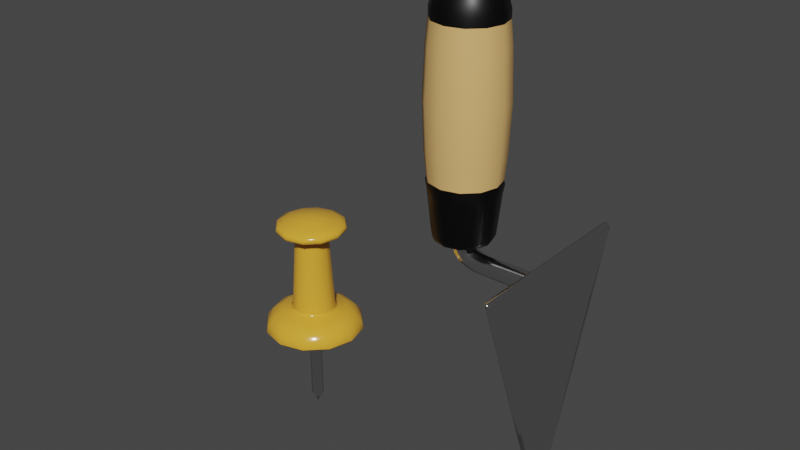 # Source: PIN.blend  (saved by Blender 3.4.6; exported with 4.5.12 LTS)
import bpy
from mathutils import Matrix  # noqa: F401  (used for matrix-valued properties, if any)

bpy.ops.wm.read_factory_settings(use_empty=True)
scene = bpy.context.scene
scene.name = 'Scene'

# ---- collections
col_collection = bpy.data.collections.new('Collection'); scene.collection.children.link(col_collection)

# ---- materials (node trees are filled in below, after node groups)
mat_pincolor = bpy.data.materials.new('pinColor')
mat_pincolor.use_transparent_shadow = False
mat_metapin = bpy.data.materials.new('metaPin')
mat_metapin.use_transparent_shadow = False
mat_handle = bpy.data.materials.new('handle')
mat_handle.use_transparent_shadow = False
mat_truellemat = bpy.data.materials.new('truelleMat')
mat_truellemat.use_transparent_shadow = False
mat_noir = bpy.data.materials.new('noir')
mat_noir.use_transparent_shadow = False

# ---- node groups
ng_auto_smooth = bpy.data.node_groups.new('Auto Smooth', 'GeometryNodeTree')
_s = ng_auto_smooth.interface.new_socket(name='Geometry', in_out='OUTPUT', socket_type='NodeSocketGeometry')
_s = ng_auto_smooth.interface.new_socket(name='Geometry', in_out='INPUT', socket_type='NodeSocketGeometry')
_s = ng_auto_smooth.interface.new_socket(name='Angle', in_out='INPUT', socket_type='NodeSocketFloat')
_s.subtype = 'ANGLE'
_s.min_value = 0.0
_s.max_value = 3.142
ng_auto_smooth.is_modifier = True
_N = ng_auto_smooth.nodes; _L = ng_auto_smooth.links
n0 = _N.new('NodeGroupOutput'); n0.name = 'Group Output'; n0.location = (480, -100)
n1 = _N.new('NodeGroupInput'); n1.name = 'Group Input'; n1.location = (-420, -300)
n2 = _N.new('NodeGroupInput'); n2.name = 'Group Input.001'; n2.location = (-60, -100)
n3 = _N.new('GeometryNodeSetShadeSmooth'); n3.name = 'Set Shade Smooth'; n3.location = (120, -100)
n3.domain = 'EDGE'
n4 = _N.new('GeometryNodeSetShadeSmooth'); n4.name = 'Set Shade Smooth.001'; n4.location = (300, -100)
n5 = _N.new('GeometryNodeInputMeshEdgeAngle'); n5.name = 'Edge Angle'; n5.location = (-420, -220)
n6 = _N.new('GeometryNodeInputEdgeSmooth'); n6.name = 'Is Edge Smooth'; n6.location = (-60, -160)
n7 = _N.new('GeometryNodeInputShadeSmooth'); n7.name = 'Is Face Smooth'; n7.location = (-240, -340)
n8 = _N.new('FunctionNodeBooleanMath'); n8.name = 'Boolean Math'; n8.location = (-60, -220)
n9 = _N.new('FunctionNodeCompare'); n9.name = 'Compare'; n9.location = (-240, -180)
n9.operation = 'LESS_EQUAL'
_L.new(n5.outputs[0], n9.inputs[0])
_L.new(n4.outputs[0], n0.inputs[0])
_L.new(n1.outputs[1], n9.inputs[1])
_L.new(n9.outputs[0], n8.inputs[0])
_L.new(n7.outputs[0], n8.inputs[1])
_L.new(n2.outputs[0], n3.inputs[0])
_L.new(n6.outputs[0], n3.inputs[1])
_L.new(n3.outputs[0], n4.inputs[0])
_L.new(n8.outputs[0], n3.inputs[2])
n0.is_active_output = True

# ---- material node trees
mat_pincolor.use_nodes = True; mat_pincolor.node_tree.nodes.clear()
_N = mat_pincolor.node_tree.nodes; _L = mat_pincolor.node_tree.links
n0 = _N.new('ShaderNodeBsdfPrincipled'); n0.name = 'Principled BSDF'; n0.location = (10, 300)
n0.distribution = 'GGX'
n0.subsurface_method = 'RANDOM_WALK_SKIN'
n0.inputs[0].default_value = (0.8, 0.4054, 0.03945, 1.0)
n0.inputs[2].default_value = 0.1788
n0.inputs[3].default_value = 1.45
n0.inputs[27].default_value = (0.0, 0.0, 0.0, 1.0)
n0.inputs[28].default_value = 1.0
n1 = _N.new('ShaderNodeOutputMaterial'); n1.name = 'Material Output'; n1.location = (300, 300)
_L.new(n0.outputs[0], n1.inputs[0])
n1.is_active_output = True
mat_metapin.use_nodes = True; mat_metapin.node_tree.nodes.clear()
_N = mat_metapin.node_tree.nodes; _L = mat_metapin.node_tree.links
n0 = _N.new('ShaderNodeBsdfPrincipled'); n0.name = 'Principled BSDF'; n0.location = (10, 300)
n0.distribution = 'GGX'
n0.subsurface_method = 'RANDOM_WALK_SKIN'
n0.inputs[1].default_value = 1.0
n0.inputs[2].default_value = 0.1477
n0.inputs[3].default_value = 1.45
n0.inputs[27].default_value = (0.0, 0.0, 0.0, 1.0)
n0.inputs[28].default_value = 1.0
n1 = _N.new('ShaderNodeOutputMaterial'); n1.name = 'Material Output'; n1.location = (300, 300)
_L.new(n0.outputs[0], n1.inputs[0])
n1.is_active_output = True
mat_handle.use_nodes = True; mat_handle.node_tree.nodes.clear()
_N = mat_handle.node_tree.nodes; _L = mat_handle.node_tree.links
n0 = _N.new('ShaderNodeBsdfPrincipled'); n0.name = 'Principled BSDF'; n0.location = (10, 300)
n0.distribution = 'GGX'
n0.subsurface_method = 'RANDOM_WALK_SKIN'
n0.inputs[0].default_value = (0.8, 0.4736, 0.1682, 1.0)
n0.inputs[3].default_value = 1.45
n0.inputs[27].default_value = (0.0, 0.0, 0.0, 1.0)
n0.inputs[28].default_value = 1.0
n1 = _N.new('ShaderNodeOutputMaterial'); n1.name = 'Material Output'; n1.location = (300, 300)
_L.new(n0.outputs[0], n1.inputs[0])
n1.is_active_output = True
mat_truellemat.use_nodes = True; mat_truellemat.node_tree.nodes.clear()
_N = mat_truellemat.node_tree.nodes; _L = mat_truellemat.node_tree.links
n0 = _N.new('ShaderNodeBsdfPrincipled'); n0.name = 'Principled BSDF'; n0.location = (10, 300)
n0.distribution = 'GGX'
n0.subsurface_method = 'RANDOM_WALK_SKIN'
n0.inputs[1].default_value = 1.0
n0.inputs[2].default_value = 0.1943
n0.inputs[3].default_value = 1.45
n0.inputs[27].default_value = (0.0, 0.0, 0.0, 1.0)
n0.inputs[28].default_value = 1.0
n1 = _N.new('ShaderNodeOutputMaterial'); n1.name = 'Material Output'; n1.location = (300, 300)
_L.new(n0.outputs[0], n1.inputs[0])
n1.is_active_output = True
mat_noir.use_nodes = True; mat_noir.node_tree.nodes.clear()
_N = mat_noir.node_tree.nodes; _L = mat_noir.node_tree.links
n0 = _N.new('ShaderNodeBsdfPrincipled'); n0.name = 'Principled BSDF'; n0.location = (10, 300)
n0.distribution = 'GGX'
n0.subsurface_method = 'RANDOM_WALK_SKIN'
n0.inputs[0].default_value = (0.0331, 0.0331, 0.0331, 1.0)
n0.inputs[1].default_value = 1.0
n0.inputs[2].default_value = 0.4223
n0.inputs[3].default_value = 1.45
n0.inputs[27].default_value = (0.0, 0.0, 0.0, 1.0)
n0.inputs[28].default_value = 1.0
n1 = _N.new('ShaderNodeOutputMaterial'); n1.name = 'Material Output'; n1.location = (300, 300)
_L.new(n0.outputs[0], n1.inputs[0])
n1.is_active_output = True

# ---- world
world_world = bpy.data.worlds.new('World'); scene.world = world_world
world_world.use_nodes = True; world_world.node_tree.nodes.clear()
_N = world_world.node_tree.nodes; _L = world_world.node_tree.links
n0 = _N.new('ShaderNodeOutputWorld'); n0.name = 'World Output'; n0.location = (300, 300)
n1 = _N.new('ShaderNodeBackground'); n1.name = 'Background'; n1.location = (10, 300)
n1.inputs[0].default_value = (0.05088, 0.05088, 0.05088, 1.0)
_L.new(n1.outputs[0], n0.inputs[0])
n0.is_active_output = True
world_world.color = (0.05088, 0.05088, 0.05088)
world_world.use_sun_shadow = False
world_world.sun_shadow_jitter_overblur = 0.0

# ---- meshes
me_cylinder = bpy.data.meshes.new('Cylinder')
me_cylinder.from_pydata([(-7.502e-08, 0.2043, 1.264), (0.1022, 0.177, 1.264), (0.177, 0.1022, 1.264), (0.2043, -8.923e-11, 1.264), (0.177, -0.1022, 1.264), (0.1022, -0.177, 1.264), (-7.502e-08, -0.2043, 1.264), (-0.1022, -0.177, 1.264), (-0.177, -0.1022, 1.264), (-0.2043, -8.923e-11, 1.264), (-0.177, 0.1022, 1.264), (-0.1022, 0.177, 1.264), (-7.525e-08, 0.2143, 1.271), (0.1072, 0.1856, 1.271), (0.1856, 0.1072, 1.271), (0.2143, 9.692e-11, 1.271), (0.1856, -0.1072, 1.271), (0.1072, -0.1856, 1.271), (-7.525e-08, -0.2143, 1.271), (-0.1072, -0.1856, 1.271), (-0.1856, -0.1072, 1.271), (-0.2143, 9.692e-11, 1.271), (-0.1856, 0.1072, 1.271), (-0.1072, 0.1856, 1.271), (-0.1072, 0.1857, 0.7116), (-0.1515, 0.2623, 0.6398), (-0.1328, 0.23, 0.6859), (-0.1857, 0.1072, 0.7116), (-0.1734, 0.04647, 0.5806), (-0.23, 0.1328, 0.6859), (-0.2623, 0.1515, 0.6398), (-0.2144, 4.705e-10, 0.7116), (-0.3029, 1.397e-09, 0.6398), (-0.2656, 9.313e-10, 0.6859), (-0.1857, -0.1072, 0.7116), (-0.127, -0.127, 0.5806), (-0.23, -0.1328, 0.6859), (-0.2623, -0.1515, 0.6398), (-0.04647, 0.1734, 0.5806), (-6.588e-08, 0.2144, 0.7116), (-6.38e-08, 0.3029, 0.6398), (-6.496e-08, 0.2656, 0.6859), (-0.1072, -0.1857, 0.7116), (-0.1328, -0.23, 0.6859), (-0.1515, -0.2623, 0.6398), (0.1072, -0.1857, 0.7116), (0.1515, -0.2623, 0.6398), (0.1328, -0.23, 0.6859), (0.1857, -0.1072, 0.7116), (0.1734, -0.04647, 0.5806), (0.23, -0.1328, 0.6859), (0.2623, -0.1515, 0.6398), (0.1072, 0.1857, 0.7116), (0.1515, 0.2623, 0.6398), (0.1328, 0.23, 0.6859), (0.2144, 4.705e-10, 0.7116), (0.2656, 9.313e-10, 0.6859), (0.3029, 1.397e-09, 0.6398), (-6.588e-08, -0.2144, 0.7116), (0.04647, -0.1734, 0.5806), (-6.496e-08, -0.2656, 0.6859), (-6.38e-08, -0.3029, 0.6398), (0.127, 0.127, 0.5806), (0.1857, 0.1072, 0.7116), (0.2623, 0.1515, 0.6398), (0.23, 0.1328, 0.6859), (-0.03645, 0.009766, 0.5806), (-0.02668, -0.02668, 0.5806), (-0.009767, 0.03645, 0.5806), (0.0, 0.0, 0.0), (0.03645, -0.009766, 0.5806), (0.009766, -0.03645, 0.5806), (0.02668, 0.02668, 0.5806), (0.02668, 0.02668, 0.07058), (0.009767, -0.03645, 0.07058), (0.03645, -0.009766, 0.07058), (-0.009766, 0.03645, 0.07058), (-0.03645, 0.009766, 0.07058), (-0.02668, -0.02668, 0.07058), (-7.544e-08, 0.0, 1.361), (-7.532e-08, 0.2113, 1.31), (-7.53e-08, 0.2203, 1.288), (0.1102, 0.1908, 1.288), (0.1057, 0.183, 1.31), (0.1908, 0.1102, 1.288), (0.183, 0.1057, 1.31), (0.2203, 1.516e-10, 1.288), (0.2113, 1.667e-10, 1.31), (0.1908, -0.1102, 1.288), (0.183, -0.1057, 1.31), (0.1102, -0.1908, 1.288), (0.1057, -0.183, 1.31), (-7.53e-08, -0.2203, 1.288), (-7.532e-08, -0.2113, 1.31), (-0.1102, -0.1908, 1.288), (-0.1057, -0.183, 1.31), (-0.1908, -0.1102, 1.288), (-0.183, -0.1057, 1.31), (-0.2203, 1.516e-10, 1.288), (-0.2113, 1.667e-10, 1.31), (-0.1908, 0.1102, 1.288), (-0.183, 0.1057, 1.31), (-0.1102, 0.1908, 1.288), (-0.1057, 0.183, 1.31), (0.1475, 0.08518, 1.329), (0.07961, 0.04596, 1.353), (0.08518, 0.1475, 1.329), (0.04596, 0.07961, 1.353), (-7.529e-08, 0.1704, 1.329), (-7.532e-08, 0.09192, 1.353), (-0.08518, 0.1475, 1.329), (-0.04596, 0.07961, 1.353), (-0.1475, 0.08518, 1.329), (-0.07961, 0.04596, 1.353), (-0.1704, 1.344e-10, 1.329), (-0.09192, 7.253e-11, 1.353), (-0.1475, -0.08518, 1.329), (-0.07961, -0.04596, 1.353), (-0.08518, -0.1475, 1.329), (-0.04596, -0.07961, 1.353), (-7.529e-08, -0.1704, 1.329), (-7.532e-08, -0.09192, 1.353), (0.08518, -0.1475, 1.329), (0.04596, -0.07961, 1.353), (0.1475, -0.08518, 1.329), (0.07961, -0.04596, 1.353), (0.09192, 7.253e-11, 1.353), (0.1704, 1.344e-10, 1.329), (-0.1184, 0.06836, 0.746), (-0.1336, 0.07713, 0.7258), (-0.07713, 0.1336, 0.7258), (-0.06836, 0.1184, 0.746), (-0.07713, -0.1336, 0.7258), (-0.06836, -0.1184, 0.746), (-0.1184, -0.06836, 0.746), (-0.1336, -0.07713, 0.7258), (0.1184, -0.06836, 0.746), (0.1336, -0.07713, 0.7258), (0.07713, -0.1336, 0.7258), (0.06836, -0.1184, 0.746), (0.06836, 0.1184, 0.746), (0.07713, 0.1336, 0.7258), (0.1184, 0.06836, 0.746), (0.1336, 0.07713, 0.7258), (-0.1543, 1.012e-10, 0.7258), (-0.1367, 0.0, 0.746), (-6.706e-08, -0.1367, 0.746), (-6.658e-08, -0.1543, 0.7258), (0.1543, 1.012e-10, 0.7258), (0.1367, 0.0, 0.746), (-6.706e-08, 0.1367, 0.746), (-6.658e-08, 0.1543, 0.7258), (-0.05671, 0.09823, 1.264), (-0.0528, 0.09145, 1.247), (-0.09145, 0.0528, 1.247), (-0.09823, 0.05671, 1.264), (-0.1056, 0.0, 1.247), (-0.1134, 0.0, 1.264), (-0.09823, -0.05671, 1.264), (-0.09145, -0.0528, 1.247), (-0.0528, -0.09145, 1.247), (-0.05671, -0.09823, 1.264), (-7.523e-08, -0.1056, 1.247), (-7.535e-08, -0.1134, 1.264), (0.05671, -0.09823, 1.264), (0.0528, -0.09145, 1.247), (0.09145, -0.0528, 1.247), (0.09823, -0.05671, 1.264), (0.1056, 0.0, 1.247), (0.1134, 0.0, 1.264), (0.09823, 0.05671, 1.264), (0.09145, 0.0528, 1.247), (0.0528, 0.09145, 1.247), (0.05671, 0.09823, 1.264), (-7.523e-08, 0.1056, 1.247), (-7.535e-08, 0.1134, 1.264), (0.3133, 1.656e-09, 0.5943), (0.302, -0.004663, 0.5806), (0.2592, 0.1551, 0.5806), (0.2713, 0.1566, 0.5943), (0.1551, 0.2592, 0.5806), (0.1566, 0.2713, 0.5943), (-6.296e-08, -0.3133, 0.5943), (0.004663, -0.302, 0.5806), (0.147, -0.2639, 0.5806), (0.1566, -0.2713, 0.5943), (-0.1566, -0.2713, 0.5943), (-0.1551, -0.2592, 0.5806), (0.2713, -0.1566, 0.5943), (0.2639, -0.147, 0.5806), (-0.004664, 0.302, 0.5806), (-6.296e-08, 0.3133, 0.5943), (-0.2713, 0.1566, 0.5943), (-0.2639, 0.147, 0.5806), (-0.302, 0.004663, 0.5806), (-0.3133, 1.656e-09, 0.5943), (-0.2713, -0.1566, 0.5943), (-0.2592, -0.1551, 0.5806), (-0.147, 0.2639, 0.5806), (-0.1566, 0.2713, 0.5943)], [], [(11, 23, 12, 0), (2, 14, 15, 3), (3, 15, 16, 4), (4, 16, 17, 5), (5, 17, 18, 6), (6, 18, 19, 7), (7, 19, 20, 8), (8, 20, 21, 9), (9, 21, 22, 10), (10, 22, 23, 11), (0, 12, 13, 1), (6, 7, 161, 163), (1, 13, 14, 2), (81, 82, 13, 12), (82, 84, 14, 13), (113, 115, 79), (100, 102, 23, 22), (115, 117, 79), (117, 119, 79), (98, 100, 22, 21), (121, 123, 79), (119, 121, 79), (94, 96, 20, 19), (84, 86, 15, 14), (123, 125, 79), (96, 98, 21, 20), (90, 92, 18, 17), (125, 126, 79), (102, 81, 12, 23), (105, 107, 79), (88, 90, 17, 16), (87, 85, 104, 127), (80, 103, 110, 108), (92, 94, 19, 18), (162, 160, 133, 146), (166, 165, 139, 136), (3, 4, 167, 169), (168, 166, 136, 149), (9, 10, 155, 157), (172, 171, 142, 140), (153, 174, 150, 131), (174, 172, 140, 150), (156, 154, 128, 145), (160, 159, 134, 133), (132, 135, 34, 42), (137, 138, 45, 48), (151, 141, 52, 39), (143, 148, 55, 63), (141, 143, 63, 52), (138, 147, 58, 45), (147, 132, 42, 58), (129, 130, 24, 27), (148, 137, 48, 55), (154, 153, 131, 128), (7, 8, 158, 161), (130, 151, 39, 24), (8, 9, 157, 158), (11, 0, 175, 152), (5, 6, 163, 164), (0, 1, 173, 175), (4, 5, 164, 167), (1, 2, 170, 173), (2, 3, 169, 170), (171, 168, 149, 142), (135, 144, 31, 34), (159, 156, 145, 134), (165, 162, 146, 139), (49, 177, 189), (57, 64, 65, 56), (56, 65, 63, 55), (62, 180, 178), (64, 53, 54, 65), (65, 54, 52, 63), (35, 59, 183, 187), (61, 46, 47, 60), (60, 47, 45, 58), (182, 185, 46, 61), (44, 61, 60, 43), (43, 60, 58, 42), (176, 179, 64, 57), (51, 57, 56, 50), (50, 56, 55, 48), (62, 38, 190, 180), (53, 40, 41, 54), (54, 41, 39, 52), (38, 28, 193, 198), (30, 32, 33, 29), (29, 33, 31, 27), (59, 49, 189, 184), (46, 51, 50, 47), (47, 50, 48, 45), (35, 187, 197), (37, 44, 43, 36), (36, 43, 42, 34), (38, 198, 190), (40, 25, 26, 41), (41, 26, 24, 39), (28, 35, 197, 194), (32, 37, 36, 33), (33, 36, 34, 31), (192, 195, 32, 30), (25, 30, 29, 26), (26, 29, 27, 24), (73, 75, 69), (179, 181, 53, 64), (181, 191, 40, 53), (185, 188, 51, 46), (59, 184, 183), (49, 62, 178, 177), (186, 182, 61, 44), (195, 196, 37, 32), (196, 186, 44, 37), (191, 199, 25, 40), (199, 192, 30, 25), (28, 194, 193), (70, 72, 68, 66, 67, 71), (71, 67, 78, 74), (67, 66, 77, 78), (72, 70, 75, 73), (70, 71, 74, 75), (76, 73, 69), (66, 68, 76, 77), (78, 77, 69), (74, 78, 69), (68, 72, 73, 76), (75, 74, 69), (77, 76, 69), (62, 49, 70, 72), (70, 49, 59, 71), (71, 59, 35, 67), (35, 28, 66, 67), (38, 62, 72, 68), (28, 38, 68, 66), (85, 83, 106, 104), (86, 88, 16, 15), (97, 95, 118, 116), (103, 101, 112, 110), (89, 87, 127, 124), (107, 109, 79), (95, 93, 120, 118), (101, 99, 114, 112), (83, 80, 108, 106), (93, 91, 122, 120), (99, 97, 116, 114), (111, 113, 79), (91, 89, 124, 122), (81, 102, 103, 80), (102, 100, 101, 103), (100, 98, 99, 101), (98, 96, 97, 99), (96, 94, 95, 97), (94, 92, 93, 95), (92, 90, 91, 93), (90, 88, 89, 91), (88, 86, 87, 89), (86, 84, 85, 87), (84, 82, 83, 85), (82, 81, 80, 83), (109, 111, 79), (127, 104, 105, 126), (104, 106, 107, 105), (106, 108, 109, 107), (108, 110, 111, 109), (110, 112, 113, 111), (112, 114, 115, 113), (114, 116, 117, 115), (116, 118, 119, 117), (118, 120, 121, 119), (120, 122, 123, 121), (122, 124, 125, 123), (124, 127, 126, 125), (126, 105, 79), (131, 150, 151, 130), (150, 140, 141, 151), (145, 128, 129, 144), (133, 134, 135, 132), (134, 145, 144, 135), (149, 136, 137, 148), (140, 142, 143, 141), (128, 131, 130, 129), (139, 146, 147, 138), (136, 139, 138, 137), (146, 133, 132, 147), (142, 149, 148, 143), (144, 129, 27, 31), (155, 152, 153, 154), (161, 158, 159, 160), (167, 164, 165, 166), (173, 170, 171, 172), (157, 155, 154, 156), (163, 161, 160, 162), (169, 167, 166, 168), (175, 173, 172, 174), (170, 169, 168, 171), (164, 163, 162, 165), (158, 157, 156, 159), (152, 175, 174, 153), (10, 11, 152, 155), (177, 178, 179, 176), (178, 180, 181, 179), (183, 184, 185, 182), (187, 183, 182, 186), (189, 177, 176, 188), (180, 190, 191, 181), (193, 194, 195, 192), (184, 189, 188, 185), (197, 187, 186, 196), (190, 198, 199, 191), (194, 197, 196, 195), (198, 193, 192, 199), (188, 176, 57, 51)])
me_cylinder.polygons.foreach_set('use_smooth', [True] * 211)
me_cylinder.polygons.foreach_set('material_index', [0, 0, 0, 0, 0, 0, 0, 0, 0, 0, 0, 0, 0, 0, 0, 0, 0, 0, 0, 0, 0, 0, 0, 0, 0, 0, 0, 0, 0, 0, 0, 0, 0, 0, 0, 0, 0, 0, 0, 0, 0, 0, 0, 0, 0, 0, 0, 0, 0, 0, 0, 0, 0, 0, 0, 0, 0, 0, 0, 0, 0, 0, 0, 0, 0, 0, 0, 0, 0, 0, 0, 0, 0, 0, 0, 0, 0, 0, 0, 0, 0, 0, 0, 0, 0, 0, 0, 0, 0, 0, 0, 0, 0, 0, 0, 0, 0, 0, 0, 0, 0, 0, 0, 1, 0, 0, 0, 0, 0, 0, 0, 0, 0, 0, 0, 0, 1, 1, 1, 1, 1, 1, 1, 1, 1, 1, 1, 0, 0, 0, 0, 0, 0, 0, 0, 0, 0, 0, 0, 0, 0, 0, 0, 0, 0, 0, 0, 0, 0, 0, 0, 0, 0, 0, 0, 0, 0, 0, 0, 0, 0, 0, 0, 0, 0, 0, 0, 0, 0, 0, 0, 0, 0, 0, 0, 0, 0, 0, 0, 0, 0, 0, 0, 0, 0, 0, 0, 0, 0, 0, 0, 0, 0, 0, 0, 0, 0, 0, 0, 0, 0, 0, 0, 0, 0, 0, 0, 0, 0, 0, 0])
_k = set([(66, 67), (66, 68), (67, 71), (68, 72), (70, 71), (70, 72)])
me_cylinder.attributes.new('sharp_edge', 'BOOLEAN', 'EDGE').data.foreach_set('value', [ (min(e.vertices), max(e.vertices)) in _k for e in me_cylinder.edges])
_uv = me_cylinder.uv_layers.new(name='UVMap')
_uv.uv.foreach_set('vector', [0.08333, 0.5, 0.08333, 0.5958, 7.451e-08, 0.5958, 7.451e-08, 0.5, 0.8333, 0.5, 0.8333, 0.5958, 0.75, 0.5958, 0.75, 0.5, 0.75, 0.5, 0.75, 0.5958, 0.6667, 0.5958, 0.6667, 0.5, 0.6667, 0.5, 0.6667, 0.5958, 0.5833, 0.5958, 0.5833, 0.5, 0.5833, 0.5, 0.5833, 0.5958, 0.5, 0.5958, 0.5, 0.5, 0.5, 0.5, 0.5, 0.5958, 0.4167, 0.5958, 0.4167, 0.5, 0.4167, 0.5, 0.4167, 0.5958, 0.3333, 0.5958, 0.3333, 0.5, 0.3333, 0.5, 0.3333, 0.5958, 0.25, 0.5958, 0.25, 0.5, 0.25, 0.5, 0.25, 0.5958, 0.1667, 0.5958, 0.1667, 0.5, 0.1667, 0.5, 0.1667, 0.5958, 0.08333, 0.5958, 0.08333, 0.5, 1.0, 0.5, 1.0, 0.5958, 0.9167, 0.5958, 0.9167, 0.5, 0.5, 0.5, 0.4167, 0.5, 0.4167, 0.5, 0.5, 0.5, 0.9167, 0.5, 0.9167, 0.5958, 0.8333, 0.5958, 0.8333, 0.5, 0.9983, 0.6945, 0.9167, 0.6945, 0.9167, 0.5958, 1.0, 0.5958, 0.9167, 0.6945, 0.8333, 0.6945, 0.8333, 0.5958, 0.9167, 0.5958, 0.1667, 0.75, 0.2007, 0.75, 0.1667, 0.75, 0.1667, 0.6945, 0.08333, 0.6945, 0.08333, 0.5958, 0.1667, 0.5958, 0.25, 0.75, 0.284, 0.75, 0.25, 0.75, 0.3333, 0.75, 0.3674, 0.75, 0.3333, 0.75, 0.25, 0.6945, 0.1667, 0.6945, 0.1667, 0.5958, 0.25, 0.5958, 0.5, 0.75, 0.534, 0.75, 0.5, 0.75, 0.4167, 0.75, 0.4507, 0.75, 0.4167, 0.75, 0.4167, 0.6945, 0.3333, 0.6945, 0.3333, 0.5958, 0.4167, 0.5958, 0.8333, 0.6945, 0.75, 0.6945, 0.75, 0.5958, 0.8333, 0.5958, 0.5833, 0.75, 0.6174, 0.75, 0.5833, 0.75, 0.3333, 0.6945, 0.25, 0.6945, 0.25, 0.5958, 0.3333, 0.5958, 0.5833, 0.6945, 0.5, 0.6945, 0.5, 0.5958, 0.5833, 0.5958, 0.6667, 0.75, 0.7007, 0.75, 0.6667, 0.75, 0.08333, 0.6945, 0.001708, 0.6945, 7.451e-08, 0.5958, 0.08333, 0.5958, 0.8333, 0.75, 0.8674, 0.75, 0.8333, 0.75, 0.6667, 0.6945, 0.5833, 0.6945, 0.5833, 0.5958, 0.6667, 0.5958, 0.75, 0.75, 0.8283, 0.75, 0.8131, 0.75, 0.75, 0.75, 0.00285, 0.75, 0.07843, 0.75, 0.06378, 0.75, 0.00285, 0.75, 0.5, 0.6945, 0.4167, 0.6945, 0.4167, 0.5958, 0.5, 0.5958, 0.5, 0.5, 0.4167, 0.5, 0.4167, 0.5, 0.5, 0.5, 0.6667, 0.5, 0.5833, 0.5, 0.5833, 0.5, 0.6667, 0.5, 0.75, 0.5, 0.6667, 0.5, 0.6667, 0.5, 0.75, 0.5, 0.75, 0.5, 0.6667, 0.5, 0.6667, 0.5, 0.75, 0.5, 0.25, 0.5, 0.1667, 0.5, 0.1667, 0.5, 0.25, 0.5, 0.9167, 0.5, 0.8333, 0.5, 0.8333, 0.5, 0.9167, 0.5, 0.08333, 0.5, 7.451e-08, 0.5, 7.451e-08, 0.5, 0.08333, 0.5, 1.0, 0.5, 0.9167, 0.5, 0.9167, 0.5, 1.0, 0.5, 0.25, 0.5, 0.1667, 0.5, 0.1667, 0.5, 0.25, 0.5, 0.4167, 0.5, 0.3333, 0.5, 0.3333, 0.5, 0.4167, 0.5, 0.4167, 0.5, 0.3333, 0.5, 0.3333, 0.5, 0.4167, 0.5, 0.6667, 0.5, 0.5833, 0.5, 0.5833, 0.5, 0.6667, 0.5, 1.0, 0.5, 0.9167, 0.5, 0.9167, 0.5, 1.0, 0.5, 0.8333, 0.5, 0.75, 0.5, 0.75, 0.5, 0.8333, 0.5, 0.9167, 0.5, 0.8333, 0.5, 0.8333, 0.5, 0.9167, 0.5, 0.5833, 0.5, 0.5, 0.5, 0.5, 0.5, 0.5833, 0.5, 0.5, 0.5, 0.4167, 0.5, 0.4167, 0.5, 0.5, 0.5, 0.1667, 0.5, 0.08333, 0.5, 0.08333, 0.5, 0.1667, 0.5, 0.75, 0.5, 0.6667, 0.5, 0.6667, 0.5, 0.75, 0.5, 0.1667, 0.5, 0.08333, 0.5, 0.08333, 0.5, 0.1667, 0.5, 0.4167, 0.5, 0.3333, 0.5, 0.3333, 0.5, 0.4167, 0.5, 0.08333, 0.5, 7.451e-08, 0.5, 7.451e-08, 0.5, 0.08333, 0.5, 0.3333, 0.5, 0.25, 0.5, 0.25, 0.5, 0.3333, 0.5, 0.08333, 0.5, 7.451e-08, 0.5, 7.451e-08, 0.5, 0.08333, 0.5, 0.5833, 0.5, 0.5, 0.5, 0.5, 0.5, 0.5833, 0.5, 1.0, 0.5, 0.9167, 0.5, 0.9167, 0.5, 1.0, 0.5, 0.6667, 0.5, 0.5833, 0.5, 0.5833, 0.5, 0.6667, 0.5, 0.9167, 0.5, 0.8333, 0.5, 0.8333, 0.5, 0.9167, 0.5, 0.8333, 0.5, 0.75, 0.5, 0.75, 0.5, 0.8333, 0.5, 0.8333, 0.5, 0.75, 0.5, 0.75, 0.5, 0.8333, 0.5, 0.3333, 0.5, 0.25, 0.5, 0.25, 0.5, 0.3333, 0.5, 0.3333, 0.5, 0.25, 0.5, 0.25, 0.5, 0.3333, 0.5, 0.5833, 0.5, 0.5, 0.5, 0.5, 0.5, 0.5833, 0.5, 0.6474, 0.5, 0.7397, 0.5, 0.6647, 0.5, 0.75, 0.5, 0.8333, 0.5, 0.8333, 0.5, 0.75, 0.5, 0.75, 0.5, 0.8333, 0.5, 0.8333, 0.5, 0.75, 0.5, 0.5734, 0.5, 0.8822, 0.5, 0.8072, 0.5, 0.8333, 0.5, 0.9167, 0.5, 0.9167, 0.5, 0.8333, 0.5, 0.8333, 0.5, 0.9167, 0.5, 0.9167, 0.5, 0.8333, 0.5, 0.4283, 0.5, 0.4884, 0.5, 0.4988, 0.5, 0.4178, 0.5, 0.5, 0.5, 0.5833, 0.5, 0.5833, 0.5, 0.5, 0.5, 0.5, 0.5, 0.5833, 0.5, 0.5833, 0.5, 0.5, 0.5, 0.5, 0.5, 0.5833, 0.5, 0.5833, 0.5, 0.5, 0.5, 0.4167, 0.5, 0.5, 0.5, 0.5, 0.5, 0.4167, 0.5, 0.4167, 0.5, 0.5, 0.5, 0.5, 0.5, 0.4167, 0.5, 0.75, 0.5, 0.8333, 0.5, 0.8333, 0.5, 0.75, 0.5, 0.6667, 0.5, 0.75, 0.5, 0.75, 0.5, 0.6667, 0.5, 0.6667, 0.5, 0.75, 0.5, 0.75, 0.5, 0.6667, 0.5, 0.5734, 0.5, 0.3433, 0.5, 0.03445, 0.5, 0.8822, 0.5, 0.9167, 0.5, 0.9982, 0.5, 0.9995, 0.5, 0.9167, 0.5, 0.9167, 0.5, 0.9995, 0.5, 1.0, 0.5, 0.9167, 0.5, 0.2532, 0.5, 0.2692, 0.5, 0.177, 0.5, 0.1004, 0.5, 0.1667, 0.5, 0.25, 0.5, 0.25, 0.5, 0.1667, 0.5, 0.1667, 0.5, 0.25, 0.5, 0.25, 0.5, 0.1667, 0.5, 0.5475, 0.5, 0.6025, 0.5, 0.6602, 0.5, 0.5797, 0.5, 0.5833, 0.5, 0.6667, 0.5, 0.6667, 0.5, 0.5833, 0.5, 0.5833, 0.5, 0.6667, 0.5, 0.6667, 0.5, 0.5833, 0.5, 0.4283, 0.5, 0.4178, 0.5, 0.3429, 0.5, 0.3333, 0.5, 0.4167, 0.5, 0.4167, 0.5, 0.3333, 0.5, 0.3333, 0.5, 0.4167, 0.5, 0.4167, 0.5, 0.3333, 0.5, 0.2532, 0.5, 0.1004, 0.5, 0.02541, 0.5, 0.001809, 0.5, 0.08333, 0.5, 0.08333, 0.5, 0.0005307, 0.5, 0.0005307, 0.5, 0.08333, 0.5, 0.08333, 0.5, 7.451e-08, 0.5, 0.3142, 0.5, 0.3692, 0.5, 0.3369, 0.5, 0.2564, 0.5, 0.25, 0.5, 0.3333, 0.5, 0.3333, 0.5, 0.25, 0.5, 0.25, 0.5, 0.3333, 0.5, 0.3333, 0.5, 0.25, 0.5, 0.1667, 0.5, 0.25, 0.5, 0.25, 0.5, 0.1667, 0.5, 0.08333, 0.5, 0.1667, 0.5, 0.1667, 0.5, 0.08333, 0.5, 0.08333, 0.5, 0.1667, 0.5, 0.1667, 0.5, 0.08333, 0.5, 0.6634, 0.5, 0.6474, 0.5, 0.6634, 0.5, 0.8333, 0.5, 0.9167, 0.5, 0.9167, 0.5, 0.8333, 0.5, 0.9167, 0.5, 0.9996, 0.5, 0.9982, 0.5, 0.9167, 0.5, 0.5833, 0.5, 0.6667, 0.5, 0.6667, 0.5, 0.5833, 0.5, 0.5475, 0.5, 0.5797, 0.5, 0.5048, 0.5, 0.6474, 0.5, 0.6634, 0.5, 0.8163, 0.5, 0.7397, 0.5, 0.4167, 0.5, 0.5, 0.5, 0.5, 0.5, 0.4167, 0.5, 0.25, 0.5, 0.3333, 0.5, 0.3333, 0.5, 0.25, 0.5, 0.3333, 0.5, 0.4167, 0.5, 0.4167, 0.5, 0.3333, 0.5, 0.0004171, 0.5, 0.08333, 0.5, 0.08333, 0.5, 0.001809, 0.5, 0.08333, 0.5, 0.1667, 0.5, 0.1667, 0.5, 0.08333, 0.5, 0.3142, 0.5, 0.2564, 0.5, 0.1815, 0.5, 0.6474, 0.5, 0.5734, 0.5, 0.2532, 0.5, 0.3142, 0.5, 0.4283, 0.5, 0.5475, 0.5, 0.4884, 0.5, 0.4283, 0.5, 0.4283, 0.5, 0.4884, 0.5, 0.3692, 0.5, 0.3142, 0.5, 0.3142, 0.5, 0.3692, 0.5, 0.6634, 0.5, 0.6474, 0.5, 0.6474, 0.5, 0.6634, 0.5, 0.6025, 0.5, 0.5475, 0.5, 0.5475, 0.5, 0.6025, 0.5, 0.3433, 0.5, 0.5734, 0.5, 0.3433, 0.5, 0.2692, 0.5, 0.2532, 0.5, 0.2532, 0.5, 0.2692, 0.5, 0.3692, 0.5, 0.3142, 0.5, 0.3692, 0.5, 0.4884, 0.5, 0.4283, 0.5, 0.4884, 0.5, 0.3433, 0.5, 0.5734, 0.5, 0.5734, 0.5, 0.3433, 0.5, 0.6025, 0.5, 0.5475, 0.5, 0.6025, 0.5, 0.2692, 0.5, 0.2532, 0.5, 0.2692, 0.5, 0.6634, 0.5, 0.6474, 0.5, 0.0, 0.0, 0.5734, 0.5, 0.0, 0.0, 0.0, 0.0, 0.0, 0.0, 0.0, 0.0, 0.0, 0.0, 0.0, 0.0, 0.0, 0.0, 0.0, 0.0, 0.3692, 0.5, 0.3142, 0.5, 0.3142, 0.5, 0.4283, 0.5, 0.3433, 0.5, 0.5734, 0.5, 0.5734, 0.5, 0.2532, 0.5, 0.2692, 0.5, 0.2532, 0.5, 0.2532, 0.5, 0.3142, 0.5, 0.8333, 0.75, 0.9116, 0.75, 0.8964, 0.75, 0.8333, 0.75, 0.75, 0.6945, 0.6667, 0.6945, 0.6667, 0.5958, 0.75, 0.5958, 0.3333, 0.75, 0.4116, 0.75, 0.3964, 0.75, 0.3333, 0.75, 0.08333, 0.75, 0.1616, 0.75, 0.1464, 0.75, 0.08333, 0.75, 0.6667, 0.75, 0.7449, 0.75, 0.7298, 0.75, 0.6667, 0.75, 0.9167, 0.75, 0.9495, 0.75, 0.9167, 0.75, 0.4167, 0.75, 0.4949, 0.75, 0.4798, 0.75, 0.4167, 0.75, 0.1667, 0.75, 0.2449, 0.75, 0.2298, 0.75, 0.1667, 0.75, 0.9167, 0.75, 0.9923, 0.75, 0.9776, 0.75, 0.9167, 0.75, 0.5, 0.75, 0.5783, 0.75, 0.5631, 0.75, 0.5, 0.75, 0.25, 0.75, 0.3283, 0.75, 0.3131, 0.75, 0.25, 0.75, 0.08333, 0.75, 0.1174, 0.75, 0.08333, 0.75, 0.5833, 0.75, 0.6616, 0.75, 0.6464, 0.75, 0.5833, 0.75, 0.001708, 0.6945, 0.08333, 0.6945, 0.07843, 0.75, 0.00285, 0.75, 0.08333, 0.6945, 0.1667, 0.6945, 0.1616, 0.75, 0.08333, 0.75, 0.1667, 0.6945, 0.25, 0.6945, 0.2449, 0.75, 0.1667, 0.75, 0.25, 0.6945, 0.3333, 0.6945, 0.3283, 0.75, 0.25, 0.75, 0.3333, 0.6945, 0.4167, 0.6945, 0.4116, 0.75, 0.3333, 0.75, 0.4167, 0.6945, 0.5, 0.6945, 0.4949, 0.75, 0.4167, 0.75, 0.5, 0.6945, 0.5833, 0.6945, 0.5783, 0.75, 0.5, 0.75, 0.5833, 0.6945, 0.6667, 0.6945, 0.6616, 0.75, 0.5833, 0.75, 0.6667, 0.6945, 0.75, 0.6945, 0.7449, 0.75, 0.6667, 0.75, 0.75, 0.6945, 0.8333, 0.6945, 0.8283, 0.75, 0.75, 0.75, 0.8333, 0.6945, 0.9167, 0.6945, 0.9116, 0.75, 0.8333, 0.75, 0.9167, 0.6945, 0.9983, 0.6945, 0.9923, 0.75, 0.9167, 0.75, 0.00285, 0.75, 0.03573, 0.75, 0.00285, 0.75, 0.75, 0.75, 0.8131, 0.75, 0.784, 0.75, 0.75, 0.75, 0.8333, 0.75, 0.8964, 0.75, 0.8674, 0.75, 0.8333, 0.75, 0.9167, 0.75, 0.9776, 0.75, 0.9495, 0.75, 0.9167, 0.75, 0.00285, 0.75, 0.06378, 0.75, 0.03573, 0.75, 0.00285, 0.75, 0.08333, 0.75, 0.1464, 0.75, 0.1174, 0.75, 0.08333, 0.75, 0.1667, 0.75, 0.2298, 0.75, 0.2007, 0.75, 0.1667, 0.75, 0.25, 0.75, 0.3131, 0.75, 0.284, 0.75, 0.25, 0.75, 0.3333, 0.75, 0.3964, 0.75, 0.3674, 0.75, 0.3333, 0.75, 0.4167, 0.75, 0.4798, 0.75, 0.4507, 0.75, 0.4167, 0.75, 0.5, 0.75, 0.5631, 0.75, 0.534, 0.75, 0.5, 0.75, 0.5833, 0.75, 0.6464, 0.75, 0.6174, 0.75, 0.5833, 0.75, 0.6667, 0.75, 0.7298, 0.75, 0.7007, 0.75, 0.6667, 0.75, 0.75, 0.75, 0.784, 0.75, 0.75, 0.75, 0.08333, 0.5, 7.451e-08, 0.5, 7.451e-08, 0.5, 0.08333, 0.5, 1.0, 0.5, 0.9167, 0.5, 0.9167, 0.5, 1.0, 0.5, 0.25, 0.5, 0.1667, 0.5, 0.1667, 0.5, 0.25, 0.5, 0.4167, 0.5, 0.3333, 0.5, 0.3333, 0.5, 0.4167, 0.5, 0.3333, 0.5, 0.25, 0.5, 0.25, 0.5, 0.3333, 0.5, 0.75, 0.5, 0.6667, 0.5, 0.6667, 0.5, 0.75, 0.5, 0.9167, 0.5, 0.8333, 0.5, 0.8333, 0.5, 0.9167, 0.5, 0.1667, 0.5, 0.08333, 0.5, 0.08333, 0.5, 0.1667, 0.5, 0.5833, 0.5, 0.5, 0.5, 0.5, 0.5, 0.5833, 0.5, 0.6667, 0.5, 0.5833, 0.5, 0.5833, 0.5, 0.6667, 0.5, 0.5, 0.5, 0.4167, 0.5, 0.4167, 0.5, 0.5, 0.5, 0.8333, 0.5, 0.75, 0.5, 0.75, 0.5, 0.8333, 0.5, 0.25, 0.5, 0.1667, 0.5, 0.1667, 0.5, 0.25, 0.5, 0.1667, 0.5, 0.08333, 0.5, 0.08333, 0.5, 0.1667, 0.5, 0.4167, 0.5, 0.3333, 0.5, 0.3333, 0.5, 0.4167, 0.5, 0.6667, 0.5, 0.5833, 0.5, 0.5833, 0.5, 0.6667, 0.5, 0.9167, 0.5, 0.8333, 0.5, 0.8333, 0.5, 0.9167, 0.5, 0.25, 0.5, 0.1667, 0.5, 0.1667, 0.5, 0.25, 0.5, 0.5, 0.5, 0.4167, 0.5, 0.4167, 0.5, 0.5, 0.5, 0.75, 0.5, 0.6667, 0.5, 0.6667, 0.5, 0.75, 0.5, 1.0, 0.5, 0.9167, 0.5, 0.9167, 0.5, 1.0, 0.5, 0.8333, 0.5, 0.75, 0.5, 0.75, 0.5, 0.8333, 0.5, 0.5833, 0.5, 0.5, 0.5, 0.5, 0.5, 0.5833, 0.5, 0.3333, 0.5, 0.25, 0.5, 0.25, 0.5, 0.3333, 0.5, 0.08333, 0.5, 7.451e-08, 0.5, 7.451e-08, 0.5, 0.08333, 0.5, 0.1667, 0.5, 0.08333, 0.5, 0.08333, 0.5, 0.1667, 0.5, 0.7397, 0.5, 0.8163, 0.5, 0.8333, 0.5, 0.75, 0.5, 0.8072, 0.5, 0.8822, 0.5, 0.9167, 0.5, 0.8333, 0.5, 0.5048, 0.5, 0.5797, 0.5, 0.5833, 0.5, 0.5, 0.5, 0.4178, 0.5, 0.4988, 0.5, 0.5, 0.5, 0.4167, 0.5, 0.6647, 0.5, 0.7397, 0.5, 0.75, 0.5, 0.6667, 0.5, 0.8822, 0.5, 0.03445, 0.5, 0.004507, 0.5, 0.9122, 0.5, 0.1815, 0.5, 0.2564, 0.5, 0.25, 0.5, 0.1667, 0.5, 0.5797, 0.5, 0.6602, 0.5, 0.6667, 0.5, 0.5833, 0.5, 0.3429, 0.5, 0.4178, 0.5, 0.4167, 0.5, 0.3333, 0.5, 0.02541, 0.5, 0.1004, 0.5, 0.08333, 0.5, 0.0004171, 0.5, 0.2564, 0.5, 0.3369, 0.5, 0.3333, 0.5, 0.25, 0.5, 0.1004, 0.5, 0.177, 0.5, 0.1667, 0.5, 0.08333, 0.5, 0.6667, 0.5, 0.75, 0.5, 0.75, 0.5, 0.6667, 0.5])
me_cylinder.materials.append(mat_pincolor)
me_cylinder.materials.append(mat_metapin)
me_cylinder.update()
me_plane = bpy.data.meshes.new('Plane')
me_plane.from_pydata([(-0.5851, 0.05282, 1.51), (-0.4002, 0.05282, 1.447), (-0.6156, 1.958e-07, 1.51), (-0.4002, 1.794e-07, 1.477), (-0.4937, 1.794e-07, 1.51), (-0.4002, 1.958e-07, 1.355), (-0.5242, 0.05282, 1.51), (-0.4002, 0.05282, 1.386), (-0.4481, 0.05282, 1.389), (-0.4956, 0.05282, 1.4), (-0.539, 0.05282, 1.422), (-0.5723, 0.05282, 1.458), (-0.4525, 2.08e-07, 1.359), (-0.5057, 2.032e-07, 1.371), (-0.5573, 1.906e-07, 1.397), (-0.5991, 1.827e-07, 1.444), (-0.4348, 1.88e-07, 1.48), (-0.465, 1.855e-07, 1.486), (-0.4844, 1.804e-07, 1.495), (-0.4918, 1.779e-07, 1.502), (-0.5186, 0.05282, 1.487), (-0.5026, 0.05282, 1.471), (-0.4752, 0.05282, 1.458), (-0.4392, 0.05282, 1.449), (-0.05584, 0.02084, 1.266), (-0.05646, 7.586e-09, 1.206), (0.0193, -2.7e-09, 0.1821), (0.0193, 0.5162, 1.544), (0.0193, 0.239, 0.8464), (0.0193, -2.593e-09, 1.544), (0.0193, 0.3585, 1.179), (0.0193, -3.05e-08, 1.179), (0.0193, -3.05e-08, 0.8464), (-0.1051, 0.05282, 1.447), (-0.06624, 0.07272, 1.452), (-0.06609, 0.06203, 1.367), (-0.1051, 0.05282, 1.386), (-0.06449, 1.029e-09, 1.491), (-0.1051, 1.57e-08, 1.477), (-0.1219, 1.638e-08, 1.355), (-0.09411, 1.264e-08, 1.329), (-0.0193, -1.136e-08, 0.0606), (3.777e-07, 0.554, 1.593), (3.759e-07, 0.5668, 1.575), (-0.0193, 0.5483, 1.586), (-0.0193, 0.2734, 0.8205), (-0.0193, -1.136e-08, 1.586), (-0.0193, 0.4107, 1.203), (2.835e-07, 0.43, 1.195), (-3.488e-09, 5.369e-14, -4.465e-07), (0.0193, -2.593e-09, 0.0526), (0.0193, 0.5467, 1.57), (1.902e-07, 0.2867, 0.7967), (0.0193, 0.2729, 0.811), (0.0193, -2.623e-09, 1.57), (3.068e-07, 5.369e-14, 1.593), (0.0193, 0.4096, 1.19), (-0.5851, 0.05282, 1.539), (-0.6156, 1.958e-07, 1.539), (-0.4937, 1.794e-07, 1.539), (-0.5242, 0.05282, 1.539), (-0.5547, 0.2055, 1.888), (-0.5547, 0.2055, 2.743), (-0.4519, 0.178, 1.888), (-0.4519, 0.178, 2.743), (-0.3767, 0.1028, 1.888), (-0.3767, 0.1028, 2.743), (-0.3491, 1.626e-07, 1.888), (-0.3491, 1.626e-07, 2.743), (-0.7602, 2.179e-07, 1.888), (-0.7602, 2.179e-07, 2.743), (-0.7326, 0.1028, 1.888), (-0.7326, 0.1028, 2.743), (-0.6574, 0.178, 1.888), (-0.6574, 0.178, 2.743), (-0.4519, 0.178, 2.794), (-0.4959, 0.08577, 2.966), (-0.4657, 0.1541, 2.894), (-0.5547, 0.2055, 2.794), (-0.5547, 0.178, 2.894), (-0.3767, 0.1028, 2.794), (-0.4005, 0.08899, 2.894), (-0.3491, 1.626e-07, 2.794), (-0.4448, 0.0, 2.966), (-0.3767, 1.671e-07, 2.894), (-0.7602, 2.179e-07, 2.794), (-0.6427, 0.0, 2.966), (-0.7326, 2.134e-07, 2.894), (-0.7326, 0.1028, 2.794), (-0.7088, 0.08899, 2.894), (-0.6574, 0.178, 2.794), (-0.5951, 0.08341, 2.966), (-0.6436, 0.1541, 2.894), (-0.5434, 0.0, 2.987), (-0.5547, 0.2188, 2.609), (-0.5547, 0.2188, 2.022), (-0.5547, 0.2308, 2.315), (-0.4453, 0.1895, 2.022), (-0.4453, 0.1895, 2.609), (-0.4392, 0.1999, 2.315), (-0.3652, 0.1094, 2.022), (-0.3652, 0.1094, 2.609), (-0.3548, 0.1154, 2.315), (-0.3359, 1.609e-07, 2.022), (-0.3359, 1.609e-07, 2.609), (-0.3238, 1.592e-07, 2.315), (-0.7734, 2.196e-07, 2.022), (-0.7734, 2.196e-07, 2.609), (-0.7855, 2.213e-07, 2.315), (-0.7441, 0.1094, 2.022), (-0.7441, 0.1094, 2.609), (-0.7546, 0.1154, 2.315), (-0.664, 0.1895, 2.022), (-0.664, 0.1895, 2.609), (-0.6701, 0.1999, 2.315), (-0.7367, 0.1051, 1.861), (-0.6597, 0.182, 1.861), (-0.3726, 0.1051, 1.861), (-0.5547, 0.2102, 1.861), (-0.3445, 1.623e-07, 1.861), (-0.4496, 0.182, 1.861), (-0.7648, 2.187e-07, 1.861), (-0.7553, 2.179e-07, 1.809), (-0.3809, 0.1003, 1.809), (-0.655, 0.1737, 1.809), (-0.7284, 0.1003, 1.809), (-0.5547, 0.2006, 1.809), (-0.354, 1.64e-07, 1.809), (-0.4543, 0.1737, 1.809), (-0.642, 0.1513, 1.566), (-0.6235, 0.1193, 1.532), (-0.6362, 0.1412, 1.542), (-0.6739, 0.06886, 1.532), (-0.7059, 0.08733, 1.566), (-0.6959, 0.08154, 1.542), (-0.6924, 2.113e-07, 1.532), (-0.7293, 2.156e-07, 1.566), (-0.7177, 2.144e-07, 1.542), (-0.4169, 1.743e-07, 1.532), (-0.38, 1.687e-07, 1.566), (-0.3916, 1.705e-07, 1.542), (-0.4034, 0.08733, 1.566), (-0.4354, 0.06886, 1.532), (-0.4134, 0.08154, 1.542), (-0.4858, 0.1193, 1.532), (-0.4673, 0.1513, 1.566), (-0.4731, 0.1412, 1.542), (-0.5547, 0.1377, 1.532), (-0.5547, 0.1747, 1.566), (-0.5547, 0.1631, 1.542), (-0.5547, 7.452e-08, 1.532), (-0.0193, 0.1785, 1.539), (-0.04022, 0.1312, 1.5), (-0.0193, 0.1102, 1.337), (-0.03812, 0.09565, 1.356), (-0.0193, 0.0627, 1.212), (-0.03816, 0.05048, 1.231), (-0.03982, 5.35e-09, 1.128), (-0.0193, 2.593e-09, 1.068), (-0.0193, 2.593e-09, 1.543), (-0.03889, 5.225e-09, 1.524), (-0.0193, 0.3787, 1.216), (-0.0193, 0.5305, 1.569), (-0.0193, 2.593e-09, 1.57), (-0.0193, 0.2511, 0.8605), (-0.0193, 2.593e-09, 0.1652)], [], [(50, 53, 28, 26), (6, 4, 19, 20), (2, 0, 11, 15), (0, 6, 20, 11), (15, 11, 10, 14), (14, 10, 9, 13), (13, 9, 8, 12), (12, 8, 7, 5), (20, 19, 18, 21), (21, 18, 17, 22), (22, 17, 16, 23), (23, 16, 3, 1), (11, 20, 21, 10), (10, 21, 22, 9), (9, 22, 23, 8), (8, 23, 1, 7), (40, 35, 24, 25), (164, 155, 153, 161), (5, 7, 36, 39), (1, 3, 38, 33), (7, 1, 33, 36), (35, 34, 152, 154), (165, 158, 155, 164), (154, 156, 24, 35), (162, 151, 159, 163), (156, 157, 25, 24), (51, 54, 29, 27), (53, 56, 30, 28), (56, 51, 27, 30), (29, 31, 30, 27), (30, 31, 32, 28), (26, 28, 32), (34, 35, 36, 33), (35, 40, 39, 36), (37, 34, 33, 38), (42, 43, 44), (51, 43, 42), (55, 42, 44, 46), (52, 49, 41, 45), (48, 52, 45, 47), (43, 48, 47, 44), (54, 51, 42, 55), (53, 50, 49, 52), (56, 53, 52, 48), (51, 56, 48, 43), (161, 153, 151, 162), (6, 0, 57, 60), (0, 2, 58, 57), (4, 6, 60, 59), (73, 112, 95, 61), (65, 100, 103, 67), (69, 106, 109, 71), (71, 109, 112, 73), (72, 70, 85, 88), (124, 126, 148, 129), (61, 95, 97, 63), (66, 64, 75, 80), (68, 66, 80, 82), (62, 74, 90, 78), (74, 72, 88, 90), (75, 78, 79, 77), (77, 79, 91, 76), (80, 75, 77, 81), (81, 77, 76), (83, 76, 93), (82, 80, 81, 84), (84, 81, 76, 83), (76, 91, 93), (88, 85, 87, 89), (89, 87, 86), (91, 86, 93), (90, 88, 89, 92), (92, 89, 86, 91), (78, 90, 92, 79), (79, 92, 91), (64, 62, 78, 75), (63, 97, 100, 65), (110, 72, 74, 113), (107, 70, 72, 110), (101, 66, 68, 104), (98, 64, 66, 101), (94, 62, 64, 98), (113, 94, 96, 114), (114, 96, 95, 112), (110, 113, 114, 111), (111, 114, 112, 109), (107, 110, 111, 108), (108, 111, 109, 106), (101, 104, 105, 102), (102, 105, 103, 100), (98, 101, 102, 99), (99, 102, 100, 97), (94, 98, 99, 96), (96, 99, 97, 95), (113, 74, 62, 94), (123, 127, 139, 141), (122, 125, 133, 136), (128, 123, 141, 145), (126, 128, 145, 148), (69, 71, 115, 121), (63, 65, 117, 120), (71, 73, 116, 115), (65, 67, 119, 117), (61, 63, 120, 118), (73, 61, 118, 116), (121, 115, 125, 122), (120, 117, 123, 128), (115, 116, 124, 125), (117, 119, 127, 123), (118, 120, 128, 126), (116, 118, 126, 124), (133, 129, 131, 134), (134, 131, 130, 132), (145, 141, 143, 146), (146, 143, 142, 144), (136, 133, 134, 137), (137, 134, 132, 135), (148, 145, 146, 149), (149, 146, 144, 147), (141, 139, 140, 143), (143, 140, 138, 142), (129, 148, 149, 131), (131, 149, 147, 130), (125, 124, 129, 133), (142, 138, 150), (132, 130, 150), (144, 142, 150), (138, 135, 150), (130, 147, 150), (135, 132, 150), (147, 144, 150), (159, 151, 152, 160), (151, 153, 154, 152), (153, 155, 156, 154), (155, 158, 157, 156), (160, 152, 34, 37), (47, 161, 162, 44), (44, 162, 163, 46), (41, 165, 164, 45), (45, 164, 161, 47)])
me_plane.polygons.foreach_set('use_smooth', [1, 1, 1, 1, 1, 1, 1, 1, 1, 1, 1, 1, 1, 1, 1, 1, 1, 1, 1, 1, 1, 1, 1, 1, 1, 1, 1, 1, 1, 1, 1, 1, 1, 1, 1, 1, 1, 1, 1, 1, 1, 1, 1, 1, 1, 1, 1, 1, 1, 1, 1, 1, 1, 1, 1, 1, 1, 1, 1, 1, 1, 1, 1, 1, 1, 1, 1, 1, 1, 1, 1, 1, 1, 1, 1, 1, 1, 1, 1, 1, 1, 1, 1, 1, 1, 1, 1, 1, 1, 1, 1, 1, 1, 1, 1, 1, 1, 1, 1, 1, 1, 1, 1, 1, 1, 1, 1, 1, 1, 1, 1, 1, 1, 1, 1, 1, 1, 1, 1, 1, 1, 1, 1, 1, 1, 1, 1, 0, 1, 1, 1, 1, 1, 1, 1, 1, 1, 1, 1, 1])
me_plane.polygons.foreach_set('material_index', [1, 1, 1, 1, 1, 1, 1, 1, 1, 1, 1, 1, 1, 1, 1, 1, 1, 1, 1, 1, 1, 1, 1, 1, 1, 1, 1, 1, 1, 1, 1, 1, 1, 1, 1, 1, 1, 1, 1, 1, 1, 1, 1, 1, 1, 1, 1, 1, 1, 0, 0, 0, 0, 2, 2, 0, 2, 2, 2, 2, 2, 2, 2, 2, 2, 2, 2, 2, 2, 2, 2, 2, 2, 2, 2, 2, 0, 0, 0, 0, 0, 0, 0, 0, 0, 0, 0, 0, 0, 0, 0, 0, 0, 0, 0, 2, 2, 2, 2, 2, 2, 2, 2, 2, 2, 2, 2, 2, 2, 2, 2, 2, 2, 2, 2, 2, 2, 2, 2, 2, 2, 2, 2, 2, 2, 2, 2, 2, 2, 2, 2, 1, 1, 1, 1, 1, 1, 1, 1, 1])
_uv = me_plane.uv_layers.new(name='UVMap')
_uv.uv.foreach_set('vector', [0.0, 0.0, 0.5, 0.5, 0.5, 0.5, 0.0, 0.0, 0.8456, 0.4157, 0.9413, 0.25, 0.9413, 0.25, 0.8456, 0.4157, 0.5587, 0.25, 0.6544, 0.4157, 0.6544, 0.4157, 0.5587, 0.25, 0.6544, 0.4157, 0.8456, 0.4157, 0.8456, 0.4157, 0.6544, 0.4157, 0.5587, 0.25, 0.6544, 0.4157, 0.6544, 0.4157, 0.5587, 0.25, 0.5587, 0.25, 0.6544, 0.4157, 0.6544, 0.4157, 0.5587, 0.25, 0.5587, 0.25, 0.6544, 0.4157, 0.6544, 0.4157, 0.5587, 0.25, 0.5587, 0.25, 0.6544, 0.4157, 0.6544, 0.4157, 0.5587, 0.25, 0.8456, 0.4157, 0.9413, 0.25, 0.9413, 0.25, 0.8456, 0.4157, 0.8456, 0.4157, 0.9413, 0.25, 0.9413, 0.25, 0.8456, 0.4157, 0.8456, 0.4157, 0.9413, 0.25, 0.9413, 0.25, 0.8456, 0.4157, 0.8456, 0.4157, 0.9413, 0.25, 0.9413, 0.25, 0.8456, 0.4157, 0.6544, 0.4157, 0.8456, 0.4157, 0.8456, 0.4157, 0.6544, 0.4157, 0.6544, 0.4157, 0.8456, 0.4157, 0.8456, 0.4157, 0.6544, 0.4157, 0.6544, 0.4157, 0.8456, 0.4157, 0.8456, 0.4157, 0.6544, 0.4157, 0.6544, 0.4157, 0.8456, 0.4157, 0.8456, 0.4157, 0.6544, 0.4157, 0.5587, 0.25, 0.695, 0.486, 0.6544, 0.4157, 0.5587, 0.25, 0.5189, 0.4897, 0.6121, 0.4388, 0.6823, 0.5135, 0.7382, 0.7087, 0.5587, 0.25, 0.6544, 0.4157, 0.6544, 0.4157, 0.5587, 0.25, 0.8456, 0.4157, 0.9413, 0.25, 0.9413, 0.25, 0.8456, 0.4157, 0.6544, 0.4157, 0.8456, 0.4157, 0.8456, 0.4157, 0.6544, 0.4157, 0.6565, 0.4313, 0.8526, 0.442, 0.8676, 0.4987, 0.6679, 0.4649, 0.06989, 0.03127, 0.4519, 0.2022, 0.6121, 0.4388, 0.5189, 0.4897, 0.6685, 0.465, 0.6324, 0.4277, 0.6544, 0.4157, 0.6589, 0.4315, 0.9825, 0.9474, 0.8796, 0.5446, 0.969, 0.3678, 0.986, 0.4402, 0.6324, 0.4277, 0.4895, 0.219, 0.5587, 0.25, 0.6544, 0.4157, 1.0, 1.0, 1.0, 0.5, 1.0, 0.5, 1.0, 1.0, 0.5, 0.5, 0.75, 0.75, 0.75, 0.75, 0.5, 0.5, 0.75, 0.75, 1.0, 1.0, 1.0, 1.0, 0.75, 0.75, 1.0, 0.5, 1.0, 0.5, 0.75, 0.75, 1.0, 1.0, 0.75, 0.75, 1.0, 0.5, 1.0, 0.5, 0.5, 0.5, 0.0, 0.0, 0.5, 0.5, 1.0, 0.5, 0.8526, 0.442, 0.6565, 0.4313, 0.6544, 0.4157, 0.8456, 0.4157, 0.695, 0.486, 0.5587, 0.25, 0.5587, 0.25, 0.6544, 0.4157, 0.9441, 0.2619, 0.8526, 0.442, 0.8456, 0.4157, 0.9413, 0.25, 1.0, 0.9832, 0.9886, 0.9886, 0.9929, 0.9733, 1.0, 1.0, 0.9886, 0.9886, 1.0, 0.9832, 1.0, 0.5, 1.0, 0.9832, 0.9929, 0.9733, 0.9957, 0.4817, 0.5, 0.5, 0.0, 0.0, 0.02563, 0.01147, 0.5071, 0.4961, 0.75, 0.75, 0.5, 0.5, 0.5071, 0.4961, 0.7456, 0.7345, 0.9886, 0.9886, 0.75, 0.75, 0.7456, 0.7345, 0.9929, 0.9733, 1.0, 0.5, 1.0, 1.0, 1.0, 0.9832, 1.0, 0.5, 0.5, 0.5, 0.0, 0.0, 0.0, 0.0, 0.5, 0.5, 0.75, 0.75, 0.5, 0.5, 0.5, 0.5, 0.75, 0.75, 1.0, 1.0, 0.75, 0.75, 0.75, 0.75, 0.9886, 0.9886, 0.7382, 0.7087, 0.6823, 0.5135, 0.8796, 0.5446, 0.9825, 0.9474, 0.8456, 0.4157, 0.6544, 0.4157, 0.6544, 0.4157, 0.8456, 0.4157, 0.6544, 0.4157, 0.5587, 0.25, 0.5587, 0.25, 0.6544, 0.4157, 0.9413, 0.25, 0.8456, 0.4157, 0.8456, 0.4157, 0.9413, 0.25, 0.08333, 0.5, 0.08333, 0.5783, 7.451e-08, 0.5783, 7.451e-08, 0.5, 0.8333, 0.5, 0.8333, 0.5783, 0.75, 0.5783, 0.75, 0.5, 0.25, 0.5, 0.25, 0.5783, 0.1667, 0.5783, 0.1667, 0.5, 0.1667, 0.5, 0.1667, 0.5783, 0.08333, 0.5783, 0.08333, 0.5, 0.1667, 1.0, 0.25, 1.0, 0.25, 1.0, 0.1667, 1.0, 0.08333, 0.5, 7.451e-08, 0.5, 7.451e-08, 0.5, 0.08333, 0.5, 1.0, 0.5, 1.0, 0.5783, 0.9167, 0.5783, 0.9167, 0.5, 0.8333, 1.0, 0.9167, 1.0, 0.9167, 1.0, 0.8333, 1.0, 0.75, 1.0, 0.8333, 1.0, 0.8333, 1.0, 0.75, 1.0, 7.451e-08, 1.0, 0.08333, 1.0, 0.08333, 1.0, 7.451e-08, 1.0, 0.08333, 1.0, 0.1667, 1.0, 0.1667, 1.0, 0.08333, 1.0, 0.9167, 1.0, 1.0, 1.0, 0.9944, 1.0, 0.9222, 1.0, 0.9222, 1.0, 0.9944, 1.0, 0.9792, 1.0, 0.9375, 1.0, 0.8333, 1.0, 0.9167, 1.0, 0.9111, 1.0, 0.8389, 1.0, 0.8389, 1.0, 0.9111, 1.0, 0.8542, 1.0, 0.482, 0.28, 0.4659, 0.34, 0.3369, 0.2612, 0.75, 1.0, 0.8333, 1.0, 0.8278, 1.0, 0.7556, 1.0, 0.7556, 1.0, 0.8278, 1.0, 0.8125, 1.0, 0.7708, 1.0, 0.34, 0.4659, 0.28, 0.482, 0.2837, 0.3309, 0.1667, 1.0, 0.25, 1.0, 0.2444, 1.0, 0.1722, 1.0, 0.1722, 1.0, 0.2444, 1.0, 0.1875, 1.0, 0.108, 0.4359, 0.06412, 0.392, 0.1968, 0.3197, 0.08333, 1.0, 0.1667, 1.0, 0.1611, 1.0, 0.08892, 1.0, 0.08892, 1.0, 0.1611, 1.0, 0.1458, 1.0, 0.1042, 1.0, 7.451e-08, 1.0, 0.08333, 1.0, 0.07775, 1.0, 0.005582, 1.0, 0.005582, 1.0, 0.07775, 1.0, 0.02083, 1.0, 0.9167, 1.0, 1.0, 1.0, 1.0, 1.0, 0.9167, 1.0, 0.9167, 0.5, 0.9167, 0.5783, 0.8333, 0.5783, 0.8333, 0.5, 0.1667, 0.9217, 0.1667, 1.0, 0.08333, 1.0, 0.08333, 0.9217, 0.25, 0.9217, 0.25, 1.0, 0.1667, 1.0, 0.1667, 0.9217, 0.8333, 0.9217, 0.8333, 1.0, 0.75, 1.0, 0.75, 0.9217, 0.9167, 0.9217, 0.9167, 1.0, 0.8333, 1.0, 0.8333, 0.9217, 1.0, 0.9217, 1.0, 1.0, 0.9167, 1.0, 0.9167, 0.9217, 0.08333, 0.9217, 7.451e-08, 0.9217, 0.002864, 0.75, 0.08333, 0.75, 0.08333, 0.75, 0.002864, 0.75, 7.451e-08, 0.5783, 0.08333, 0.5783, 0.1667, 0.9217, 0.08333, 0.9217, 0.08333, 0.75, 0.1667, 0.75, 0.1667, 0.75, 0.08333, 0.75, 0.08333, 0.5783, 0.1667, 0.5783, 0.25, 0.9217, 0.1667, 0.9217, 0.1667, 0.75, 0.25, 0.75, 0.25, 0.75, 0.1667, 0.75, 0.1667, 0.5783, 0.25, 0.5783, 0.8333, 0.9217, 0.75, 0.9217, 0.75, 0.75, 0.8333, 0.75, 0.8333, 0.75, 0.75, 0.75, 0.75, 0.5783, 0.8333, 0.5783, 0.9167, 0.9217, 0.8333, 0.9217, 0.8333, 0.75, 0.9167, 0.75, 0.9167, 0.75, 0.8333, 0.75, 0.8333, 0.5783, 0.9167, 0.5783, 1.0, 0.9217, 0.9167, 0.9217, 0.9167, 0.75, 0.9971, 0.75, 0.9971, 0.75, 0.9167, 0.75, 0.9167, 0.5783, 1.0, 0.5783, 0.08333, 0.9217, 0.08333, 1.0, 7.451e-08, 1.0, 7.451e-08, 0.9217, 0.8333, 0.5, 0.75, 0.5, 0.75, 0.5, 0.8333, 0.5, 0.25, 0.5, 0.1667, 0.5, 0.1667, 0.5, 0.25, 0.5, 0.9167, 0.5, 0.8333, 0.5, 0.8333, 0.5, 0.9167, 0.5, 1.0, 0.5, 0.9167, 0.5, 0.9167, 0.5, 1.0, 0.5, 0.25, 0.5, 0.1667, 0.5, 0.1667, 0.5, 0.25, 0.5, 0.9167, 0.5, 0.8333, 0.5, 0.8333, 0.5, 0.9167, 0.5, 0.1667, 0.5, 0.08333, 0.5, 0.08333, 0.5, 0.1667, 0.5, 0.8333, 0.5, 0.75, 0.5, 0.75, 0.5, 0.8333, 0.5, 1.0, 0.5, 0.9167, 0.5, 0.9167, 0.5, 1.0, 0.5, 0.08333, 0.5, 7.451e-08, 0.5, 7.451e-08, 0.5, 0.08333, 0.5, 0.25, 0.5, 0.1667, 0.5, 0.1667, 0.5, 0.25, 0.5, 0.9167, 0.5, 0.8333, 0.5, 0.8333, 0.5, 0.9167, 0.5, 0.1667, 0.5, 0.08333, 0.5, 0.08333, 0.5, 0.1667, 0.5, 0.8333, 0.5, 0.75, 0.5, 0.75, 0.5, 0.8333, 0.5, 1.0, 0.5, 0.9167, 0.5, 0.9167, 0.5, 1.0, 0.5, 0.08333, 0.5, 7.451e-08, 0.5, 7.451e-08, 0.5, 0.08333, 0.5, 0.1667, 0.5, 0.08333, 0.5, 0.08568, 0.5, 0.1643, 0.5, 0.5446, 0.3725, 0.6275, 0.4554, 0.6544, 0.4157, 0.5843, 0.3456, 0.9167, 0.5, 0.8333, 0.5, 0.8357, 0.5, 0.9143, 0.5, 0.8725, 0.4554, 0.9554, 0.3725, 0.9157, 0.3456, 0.8456, 0.4157, 0.25, 0.5, 0.1667, 0.5, 0.169, 0.5, 0.2477, 0.5, 0.5109, 0.2534, 0.5412, 0.3666, 0.5843, 0.3456, 0.5587, 0.25, 1.0, 0.5, 0.9167, 0.5, 0.919, 0.5, 0.9977, 0.5, 0.7534, 0.4891, 0.8666, 0.4588, 0.8456, 0.4157, 0.75, 0.4413, 0.8333, 0.5, 0.75, 0.5, 0.7523, 0.5, 0.831, 0.5, 0.9588, 0.3666, 0.9891, 0.2534, 0.9413, 0.25, 0.9157, 0.3456, 0.08333, 0.5, 7.451e-08, 0.5, 0.002346, 0.5, 0.08099, 0.5, 0.6334, 0.4588, 0.7466, 0.4891, 0.75, 0.4413, 0.6544, 0.4157, 0.1667, 0.5, 0.08333, 0.5, 0.08333, 0.5, 0.1667, 0.5, 0.9157, 0.3456, 0.9413, 0.25, 0.9157, 0.3456, 0.5843, 0.3456, 0.6544, 0.4157, 0.5843, 0.3456, 0.8456, 0.4157, 0.9157, 0.3456, 0.8456, 0.4157, 0.0, 0.0, 0.0, 0.0, 0.0, 0.0, 0.6544, 0.4157, 0.75, 0.4413, 0.6544, 0.4157, 0.5587, 0.25, 0.5843, 0.3456, 0.5587, 0.25, 0.75, 0.4413, 0.8456, 0.4157, 0.75, 0.4413, 0.969, 0.3678, 0.8796, 0.5446, 0.8676, 0.4987, 0.9536, 0.3026, 0.8796, 0.5446, 0.6823, 0.5135, 0.6679, 0.4649, 0.8676, 0.4987, 0.6823, 0.5135, 0.6121, 0.4388, 0.6324, 0.4277, 0.6685, 0.465, 0.6121, 0.4388, 0.4519, 0.2022, 0.4895, 0.219, 0.6324, 0.4277, 0.9536, 0.3026, 0.8676, 0.4987, 0.8526, 0.442, 0.9441, 0.2619, 0.7456, 0.7345, 0.7382, 0.7087, 0.9825, 0.9474, 0.9929, 0.9733, 0.9929, 0.9733, 0.9825, 0.9474, 0.986, 0.4402, 0.9957, 0.4817, 0.02563, 0.01147, 0.06989, 0.03127, 0.5189, 0.4897, 0.5071, 0.4961, 0.5071, 0.4961, 0.5189, 0.4897, 0.7382, 0.7087, 0.7456, 0.7345])
me_plane.materials.append(mat_handle)
me_plane.materials.append(mat_truellemat)
me_plane.materials.append(mat_noir)
me_plane.update()

# ---- objects
ob_pin = bpy.data.objects.new('pin', me_cylinder)
ob_truelle = bpy.data.objects.new('truelle', me_plane)

# ---- transforms, parenting, visibility, modifiers, constraints
ob_pin.location = (3.017e-07, 0.0, 0.01754)
_m = ob_pin.modifiers.new('Auto Smooth', 'NODES')
_m.node_group = ng_auto_smooth
_gi = [s.identifier for s in ng_auto_smooth.interface.items_tree if s.item_type == 'SOCKET' and s.in_out == 'INPUT']
_m[_gi[1]] = 3.142  # Angle
_m = ob_pin.modifiers.new('WeightedNormal', 'WEIGHTED_NORMAL')
_m.keep_sharp = True
ob_truelle.location = (1.693, -5.631e-07, 0.07593)
_m = ob_truelle.modifiers.new('Mirror', 'MIRROR')
_m.use_axis = (False, True, False)
_m.use_clip = True
_m = ob_truelle.modifiers.new('WeightedNormal', 'WEIGHTED_NORMAL')
_m.weight = 48
_m.thresh = 0.0
_m.use_face_influence = True

# ---- collection membership
col_collection.objects.link(ob_pin)
col_collection.objects.link(ob_truelle)

# ---- scene / render settings (as saved in the file)
scene.frame_start = 1; scene.frame_end = 250; scene.frame_set(0)
scene.render.engine = 'BLENDER_EEVEE_NEXT'
scene.cycles.sampling_pattern = 'TABULATED_SOBOL'
scene.cycles.use_light_tree = False
scene.eevee.use_gtao = True
scene.eevee.use_raytracing = True
scene.view_settings.view_transform = 'Filmic'
bpy.context.view_layer.update()

# ---- added for rendering (the .blend has no active camera and no usable light): camera, sun
cam_auto = bpy.data.cameras.new('AutoCamera')
cam_auto.lens = 50.0
cam_auto.sensor_width = 36.0
cam_auto.clip_end = 1000.0
ob_auto_camera = bpy.data.objects.new('AutoCamera', cam_auto)
scene.collection.objects.link(ob_auto_camera)
ob_auto_camera.location = (4.24231, -4.25122, 4.37421)
ob_auto_camera.rotation_euler = (1.09748, -7.21219e-08, 0.694738)
scene.camera = ob_auto_camera
light_auto_sun = bpy.data.lights.new('AutoSun', 'SUN')
light_auto_sun.energy = 3.0
light_auto_sun.angle = 0.0523599
ob_auto_sun = bpy.data.objects.new('AutoSun', light_auto_sun)
scene.collection.objects.link(ob_auto_sun)
ob_auto_sun.rotation_euler = (0.872665, 0.174533, 0.523599)
bpy.context.view_layer.update()
